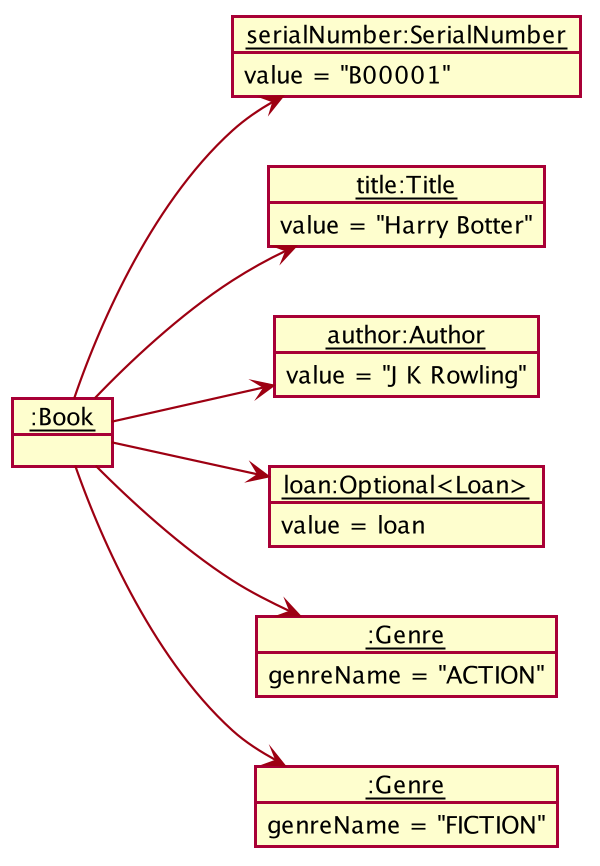

The diagram above was rendered by PlantUML. Its source (embedded in the PNG):
@startuml









skinparam BackgroundColor #FFFFFFF

skinparam Shadowing false

skinparam Class {
    FontColor #FFFFFF
    BorderThickness 1
    BorderColor #FFFFFF
    StereotypeFontColor #FFFFFF
    FontName Arial
}

skinparam Actor {
    BorderColor #000000
    Color #000000
    FontName Arial
}

skinparam Sequence {
    MessageAlign center
    BoxFontSize 15
    BoxPadding 0
    BoxFontColor #FFFFFF
    FontName Arial
}

skinparam Participant {
    FontColor #FFFFFFF
}

skinparam MinClassWidth 50
skinparam ParticipantPadding 10
skinparam Shadowing false
skinparam DefaultTextAlignment center
skinparam packageStyle Rectangle

hide footbox
hide members
hide circle
show members
left to right direction
skinparam arrowThickness 1.1
skinparam arrowColor #9D0012
skinparam classBackgroundColor #9D0012
skinparam ObjectAttributeFontSize 12

object "__:Book__" as Book {
}

object "__serialNumber:SerialNumber__" as SerialNumber {
    value = "B00001"
}

object "__title:Title__" as Title {
    value = "Harry Botter"
}

object "__author:Author__" as Author {
    value = "J K Rowling"
}

object "__loan:Optional<Loan>__" as Loan {
    value = loan
}

object "__:Genre__" as Genre1 {
    genreName = "ACTION"
}

object "__:Genre__" as Genre2 {
    genreName = "FICTION"
}


Book --> SerialNumber
Book --> Title
Book --> Author
Book --> Genre1
Book --> Genre2
Book --> Loan
@enduml